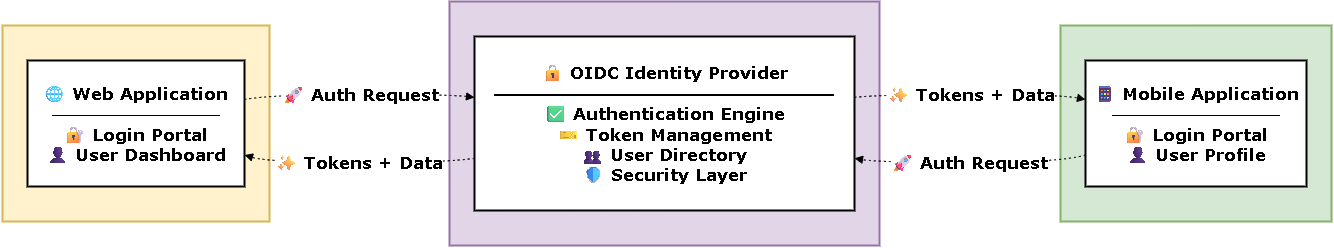

The diagram above was exported from draw.io. Its source (the exported page's mxGraphModel, read from the mxfile embedded in the PNG):
<mxGraphModel dx="4323" dy="2027" grid="1" gridSize="10" guides="1" tooltips="1" connect="1" arrows="1" fold="1" page="1" pageScale="1" pageWidth="850" pageHeight="1100" math="0" shadow="0">
  <root>
    <mxCell id="0" />
    <mxCell id="1" parent="0" />
    <mxCell id="2" value="" style="whiteSpace=wrap;strokeWidth=2;fontStyle=1;fontFamily=Verdana;fontSize=17;html=1;fillColor=#d5e8d4;strokeColor=#82b366;" vertex="1" parent="1">
      <mxGeometry x="778" y="424" width="271" height="196" as="geometry" />
    </mxCell>
    <mxCell id="3" value="" style="whiteSpace=wrap;strokeWidth=2;fontStyle=1;fontFamily=Verdana;fontSize=17;html=1;fillColor=#e1d5e7;strokeColor=#9673a6;" vertex="1" parent="1">
      <mxGeometry x="167" y="400" width="430" height="244" as="geometry" />
    </mxCell>
    <mxCell id="4" value="" style="whiteSpace=wrap;strokeWidth=2;fontStyle=1;fontFamily=Verdana;fontSize=17;html=1;fillColor=#fff2cc;strokeColor=#d6b656;" vertex="1" parent="1">
      <mxGeometry x="-280" y="424" width="267" height="196" as="geometry" />
    </mxCell>
    <mxCell id="5" value="🌐 Web Application&lt;br&gt;──────────────&lt;br&gt;🔐 Login Portal&lt;br&gt;👤 User Dashboard" style="whiteSpace=wrap;strokeWidth=2;fontStyle=1;fontFamily=Verdana;fontSize=17;html=1;" vertex="1" parent="1">
      <mxGeometry x="-255" y="459" width="217" height="126" as="geometry" />
    </mxCell>
    <mxCell id="6" value="🔒 OIDC Identity Provider&lt;br&gt;━━━━━━━━━━━━━━━━━━━━&lt;br&gt;✅ Authentication Engine&lt;br&gt;🎫 Token Management&lt;br&gt;👥 User Directory&lt;br&gt;🛡 Security Layer" style="whiteSpace=wrap;strokeWidth=2;fontStyle=1;fontFamily=Verdana;fontSize=17;html=1;" vertex="1" parent="1">
      <mxGeometry x="192" y="435" width="380" height="174" as="geometry" />
    </mxCell>
    <mxCell id="7" value="📱 Mobile Application&lt;br&gt;──────────────&lt;br&gt;🔐 Login Portal&lt;br&gt;👤 User Profile" style="whiteSpace=wrap;strokeWidth=2;fontStyle=1;fontFamily=Verdana;fontSize=17;html=1;" vertex="1" parent="1">
      <mxGeometry x="803" y="459" width="221" height="126" as="geometry" />
    </mxCell>
    <mxCell id="8" value="🚀 Auth Request" style="curved=1;dashed=1;dashPattern=2 3;startArrow=none;endArrow=block;exitX=1;exitY=0.31;entryX=0;entryY=0.35;rounded=0;fontStyle=1;fontFamily=Verdana;fontSize=17;html=1;" edge="1" source="5" target="6" parent="1">
      <mxGeometry relative="1" as="geometry">
        <Array as="points">
          <mxPoint x="-13" y="493" />
          <mxPoint x="167" y="493" />
        </Array>
      </mxGeometry>
    </mxCell>
    <mxCell id="9" value="✨ Tokens + Data" style="curved=1;dashed=1;dashPattern=2 3;startArrow=none;endArrow=block;exitX=0;exitY=0.7;entryX=1;entryY=0.75;rounded=0;fontStyle=1;fontFamily=Verdana;fontSize=17;html=1;" edge="1" source="6" target="5" parent="1">
      <mxGeometry relative="1" as="geometry">
        <Array as="points">
          <mxPoint x="167" y="561" />
          <mxPoint x="-13" y="561" />
        </Array>
      </mxGeometry>
    </mxCell>
    <mxCell id="10" value="🚀 Auth Request" style="curved=1;dashed=1;dashPattern=2 3;startArrow=none;endArrow=block;exitX=0;exitY=0.75;entryX=1;entryY=0.7;rounded=0;fontStyle=1;fontFamily=Verdana;fontSize=17;html=1;" edge="1" source="7" target="6" parent="1">
      <mxGeometry relative="1" as="geometry">
        <Array as="points">
          <mxPoint x="778" y="561" />
          <mxPoint x="597" y="561" />
        </Array>
      </mxGeometry>
    </mxCell>
    <mxCell id="11" value="✨ Tokens + Data" style="curved=1;dashed=1;dashPattern=2 3;startArrow=none;endArrow=block;exitX=1;exitY=0.35;entryX=0;entryY=0.31;rounded=0;fontStyle=1;fontFamily=Verdana;fontSize=17;html=1;" edge="1" source="6" target="7" parent="1">
      <mxGeometry relative="1" as="geometry">
        <Array as="points">
          <mxPoint x="597" y="493" />
          <mxPoint x="778" y="493" />
        </Array>
      </mxGeometry>
    </mxCell>
  </root>
</mxGraphModel>